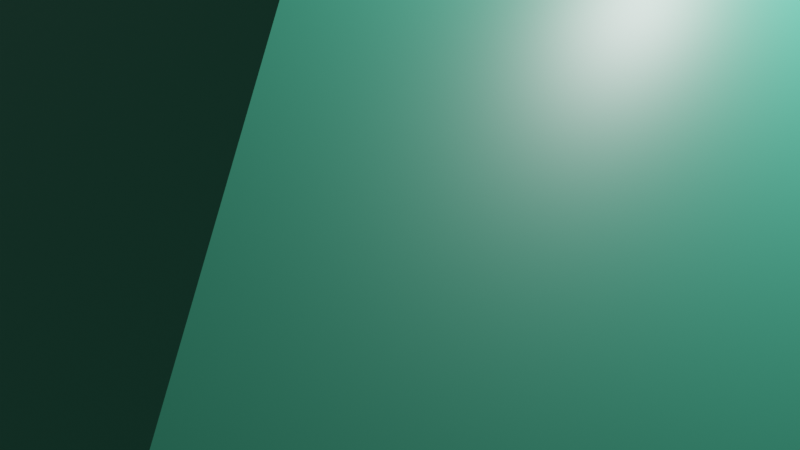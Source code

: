 # Source: J2.PiramidePentagonal.blend  (saved by Blender 3.2.14; exported with 4.5.12 LTS)
import bpy
from mathutils import Matrix  # noqa: F401  (used for matrix-valued properties, if any)

bpy.ops.wm.read_factory_settings(use_empty=True)
scene = bpy.context.scene
scene.name = 'Scene'

# ---- collections
col_collection = bpy.data.collections.new('Collection'); scene.collection.children.link(col_collection)

# ---- materials (node trees are filled in below, after node groups)
mat_material = bpy.data.materials.new('Material')
mat_material.alpha_threshold = 0.0
mat_material.use_transparent_shadow = False
mat_material.line_color = (0.0, 0.0, 0.0, 1.0)

# ---- material node trees
mat_material.use_nodes = True; mat_material.node_tree.nodes.clear()
_N = mat_material.node_tree.nodes; _L = mat_material.node_tree.links
n0 = _N.new('ShaderNodeOutputMaterial'); n0.name = 'Material Output'; n0.location = (300, 300)
n1 = _N.new('ShaderNodeBsdfPrincipled'); n1.name = 'Principled BSDF'; n1.location = (10, 300)
n1.distribution = 'GGX'
n1.subsurface_method = 'RANDOM_WALK_SKIN'
n1.inputs[0].default_value = (0.06301, 0.4287, 0.2705, 1.0)
n1.inputs[2].default_value = 0.4
n1.inputs[3].default_value = 1.45
n1.inputs[27].default_value = (0.0, 0.0, 0.0, 1.0)
n1.inputs[28].default_value = 1.0
_L.new(n1.outputs[0], n0.inputs[0])
n0.is_active_output = True

# ---- world
world_world = bpy.data.worlds.new('World'); scene.world = world_world
world_world.use_nodes = True; world_world.node_tree.nodes.clear()
_N = world_world.node_tree.nodes; _L = world_world.node_tree.links
n0 = _N.new('ShaderNodeOutputWorld'); n0.name = 'World Output'; n0.location = (300, 300)
n1 = _N.new('ShaderNodeBackground'); n1.name = 'Background'; n1.location = (10, 300)
n1.inputs[0].default_value = (0.05088, 0.05088, 0.05088, 1.0)
_L.new(n1.outputs[0], n0.inputs[0])
n0.is_active_output = True
world_world.color = (0.05088, 0.05088, 0.05088)
world_world.use_sun_shadow = False
world_world.sun_shadow_jitter_overblur = 0.0

# ---- cameras
cam_camera = bpy.data.cameras.new('Camera')
cam_camera.clip_end = 100.0
cam_camera.ortho_scale = 7.314

# ---- lights
light_light = bpy.data.lights.new('Light', 'POINT')
light_light.transmission_factor = 0.0
light_light.energy = 1000.0
light_light.shadow_soft_size = 0.1
light_light.shadow_maximum_resolution = 0.006
light_light.use_absolute_resolution = True

# ---- meshes
me_j2_piramidepentagonal = bpy.data.meshes.new('J2.PiramidePentagonal')
me_j2_piramidepentagonal.from_pydata([(5.257, 0.0, 8.507), (-5.257, 0.0, 8.507), (0.0, 8.507, -5.257), (0.0, 8.507, 5.257), (8.507, 5.257, 0.0), (-8.507, 5.257, 0.0)], [], [(0, 1, 2), (1, 0, 3), (4, 3, 0), (4, 0, 2), (4, 2, 3), (5, 2, 1), (5, 1, 3), (5, 3, 2)])
me_j2_piramidepentagonal.materials.append(mat_material)
me_j2_piramidepentagonal.update()

# ---- objects
ob_light = bpy.data.objects.new('Light', light_light)
ob_camera = bpy.data.objects.new('Camera', cam_camera)
ob_j2_piramidepentagonal = bpy.data.objects.new('J2.PiramidePentagonal', me_j2_piramidepentagonal)

# ---- transforms, parenting, visibility, modifiers, constraints
ob_light.location = (4.076, 1.005, 5.904)
ob_light.rotation_euler = (0.6503, 0.05522, 1.866)
ob_light.lock_rotations_4d = False
ob_light.empty_display_type = 'ARROWS'
ob_light.color = (0.0, 0.0, 0.0, 0.0)
ob_light.lineart.crease_threshold = 0.0
ob_camera.location = (7.359, -6.926, 4.958)
ob_camera.rotation_euler = (1.109, 0.0, 0.8149)
ob_camera.lock_rotations_4d = False
ob_camera.empty_display_type = 'ARROWS'
ob_camera.color = (0.0, 0.0, 0.0, 0.0)
ob_camera.display_type = 'WIRE'
ob_camera.lineart.crease_threshold = 0.0
ob_j2_piramidepentagonal.location = (0.0, 0.0, -4.438)
ob_j2_piramidepentagonal.rotation_euler = (1.017, 1.889e-16, 1.053e-16)

# ---- collection membership
col_collection.objects.link(ob_light)
col_collection.objects.link(ob_camera)
col_collection.objects.link(ob_j2_piramidepentagonal)

# ---- scene / render settings (as saved in the file)
scene.camera = ob_camera
scene.frame_start = 1; scene.frame_end = 250; scene.frame_set(1)
scene.render.engine = 'BLENDER_EEVEE_NEXT'
scene.cycles.sampling_pattern = 'TABULATED_SOBOL'
scene.cycles.use_light_tree = False
scene.view_settings.view_transform = 'Filmic'
bpy.context.view_layer.update()
